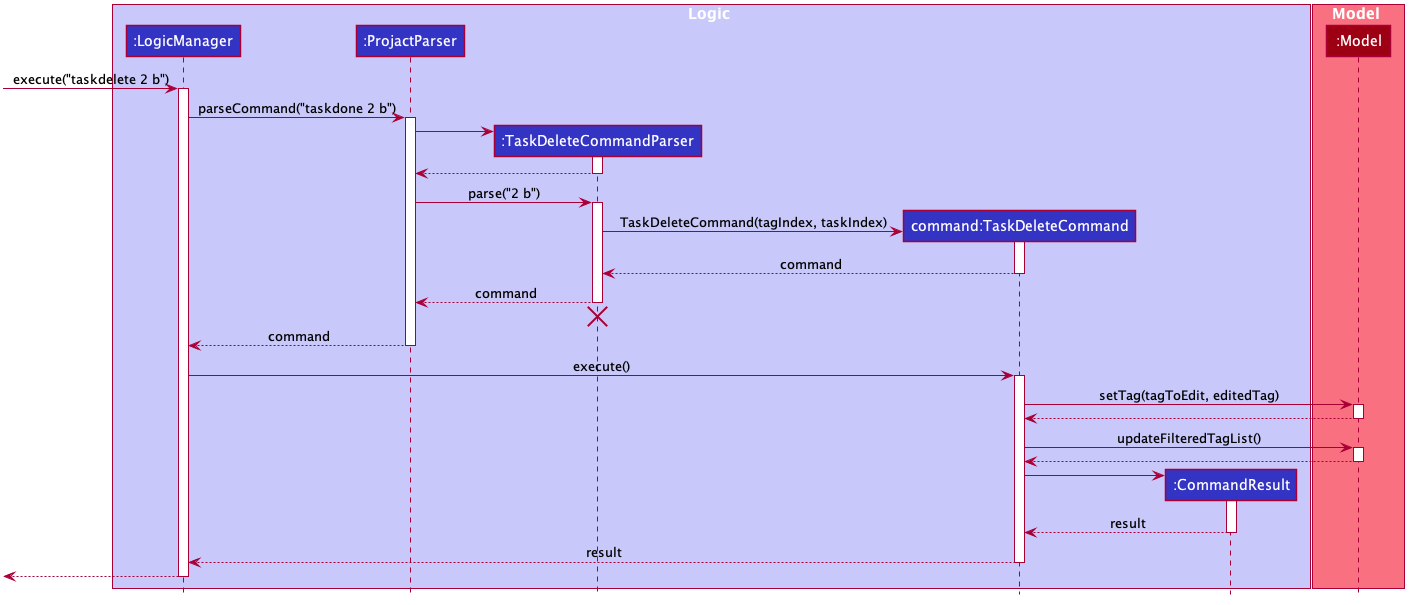

The diagram above was rendered by PlantUML. Its source (embedded in the PNG):
@startuml








skinparam BackgroundColor #FFFFFFF

skinparam Shadowing false

skinparam Class {
    FontColor #FFFFFF
    BorderThickness 1
    BorderColor #FFFFFF
    StereotypeFontColor #FFFFFF
    FontName Arial
}

skinparam Actor {
    BorderColor #000000
    Color #000000
    FontName Arial
}

skinparam Sequence {
    MessageAlign center
    BoxFontSize 15
    BoxPadding 0
    BoxFontColor #FFFFFF
    FontName Arial
}

skinparam Participant {
    FontColor #FFFFFFF
    Padding 20
}

skinparam MinClassWidth 50
skinparam ParticipantPadding 10
skinparam Shadowing false
skinparam DefaultTextAlignment center
skinparam packageStyle Rectangle

hide footbox
hide members
hide circle
box Logic #C8C8FA
participant ":LogicManager" as LogicManager #3333C4
participant ":ProjactParser" as ProjactParser #3333C4
participant ":TaskDeleteCommandParser" as TaskDeleteCommandParser #3333C4
participant "command:TaskDeleteCommand" as TaskDeleteCommand #3333C4
participant ":CommandResult" as CommandResult #3333C4
end box

box Model #F97181
participant ":Model" as Model #9D0012
end box

[-> LogicManager : execute("taskdelete 2 b")
activate LogicManager

LogicManager -> ProjactParser : parseCommand("taskdone 2 b")
activate ProjactParser

create TaskDeleteCommandParser
ProjactParser -> TaskDeleteCommandParser
activate TaskDeleteCommandParser
TaskDeleteCommandParser --> ProjactParser

deactivate TaskDeleteCommandParser
ProjactParser -> TaskDeleteCommandParser : parse("2 b")
activate TaskDeleteCommandParser

create TaskDeleteCommand
TaskDeleteCommandParser -> TaskDeleteCommand : TaskDeleteCommand(tagIndex, taskIndex)
activate TaskDeleteCommand

TaskDeleteCommand --> TaskDeleteCommandParser : command
deactivate TaskDeleteCommand

TaskDeleteCommandParser --> ProjactParser : command
deactivate TaskDeleteCommandParser
TaskDeleteCommandParser -[hidden]-> ProjactParser
destroy TaskDeleteCommandParser

ProjactParser --> LogicManager : command
deactivate ProjactParser

LogicManager -> TaskDeleteCommand : execute()
activate TaskDeleteCommand

TaskDeleteCommand -> Model : setTag(tagToEdit, editedTag)
activate Model
Model ---> TaskDeleteCommand
deactivate Model

TaskDeleteCommand -> Model : updateFilteredTagList()
activate Model
Model ---> TaskDeleteCommand
deactivate Model

create CommandResult
TaskDeleteCommand -> CommandResult
activate CommandResult
CommandResult ---> TaskDeleteCommand : result
deactivate CommandResult

TaskDeleteCommand --> LogicManager : result
deactivate TaskDeleteCommand

LogicManager -->[
deactivate LogicManager

@enduml